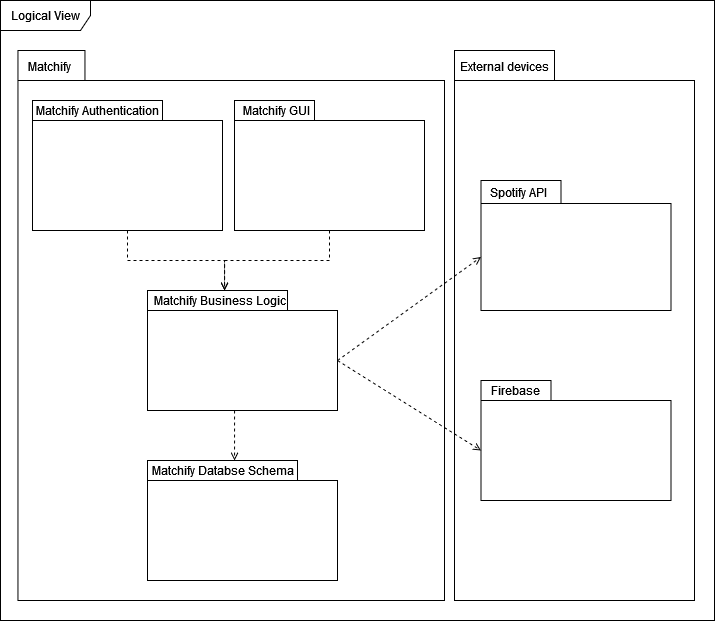

The diagram above was exported from draw.io. Its source (the exported page's mxGraphModel, read from the mxfile embedded in the PNG):
<mxGraphModel dx="1235" dy="666" grid="1" gridSize="10" guides="1" tooltips="1" connect="1" arrows="1" fold="1" page="1" pageScale="1" pageWidth="827" pageHeight="1169" math="0" shadow="0">
  <root>
    <mxCell id="0" />
    <mxCell id="1" parent="0" />
    <mxCell id="p2hf4RRdM6HndcDCy3qF-86" value="" style="shape=folder;fontStyle=1;spacingTop=10;tabWidth=67;tabHeight=30;tabPosition=left;html=1;whiteSpace=wrap;" vertex="1" parent="1">
      <mxGeometry x="113.46" y="650" width="426.54" height="550" as="geometry" />
    </mxCell>
    <mxCell id="p2hf4RRdM6HndcDCy3qF-87" value="Logical View" style="shape=umlFrame;whiteSpace=wrap;html=1;pointerEvents=0;width=90;height=30;" vertex="1" parent="1">
      <mxGeometry x="96" y="600" width="714" height="620" as="geometry" />
    </mxCell>
    <mxCell id="p2hf4RRdM6HndcDCy3qF-88" style="edgeStyle=orthogonalEdgeStyle;rounded=0;orthogonalLoop=1;jettySize=auto;html=1;endArrow=open;endFill=0;dashed=1;" edge="1" parent="1" source="p2hf4RRdM6HndcDCy3qF-108" target="p2hf4RRdM6HndcDCy3qF-91">
      <mxGeometry relative="1" as="geometry">
        <Array as="points">
          <mxPoint x="425" y="860" />
          <mxPoint x="320" y="860" />
        </Array>
      </mxGeometry>
    </mxCell>
    <mxCell id="p2hf4RRdM6HndcDCy3qF-89" style="edgeStyle=orthogonalEdgeStyle;rounded=0;orthogonalLoop=1;jettySize=auto;html=1;endArrow=open;endFill=0;dashed=1;" edge="1" parent="1" source="p2hf4RRdM6HndcDCy3qF-104" target="p2hf4RRdM6HndcDCy3qF-91">
      <mxGeometry relative="1" as="geometry">
        <Array as="points">
          <mxPoint x="223" y="860" />
          <mxPoint x="320" y="860" />
        </Array>
      </mxGeometry>
    </mxCell>
    <mxCell id="p2hf4RRdM6HndcDCy3qF-90" value="" style="group" connectable="0" vertex="1" parent="1">
      <mxGeometry x="243" y="890" width="190" height="120" as="geometry" />
    </mxCell>
    <mxCell id="p2hf4RRdM6HndcDCy3qF-91" value="" style="shape=folder;fontStyle=1;spacingTop=10;tabWidth=140;tabHeight=20;tabPosition=left;html=1;whiteSpace=wrap;" vertex="1" parent="p2hf4RRdM6HndcDCy3qF-90">
      <mxGeometry width="190" height="120" as="geometry" />
    </mxCell>
    <mxCell id="p2hf4RRdM6HndcDCy3qF-92" value="Matchify Business Logic" style="text;html=1;strokeColor=none;fillColor=none;align=center;verticalAlign=middle;whiteSpace=wrap;rounded=0;" vertex="1" parent="p2hf4RRdM6HndcDCy3qF-90">
      <mxGeometry x="5" y="4" width="135" height="11.43" as="geometry" />
    </mxCell>
    <mxCell id="p2hf4RRdM6HndcDCy3qF-93" value="" style="shape=folder;fontStyle=1;spacingTop=10;tabWidth=100;tabHeight=30;tabPosition=left;html=1;whiteSpace=wrap;" vertex="1" parent="1">
      <mxGeometry x="550" y="650" width="240" height="550" as="geometry" />
    </mxCell>
    <mxCell id="p2hf4RRdM6HndcDCy3qF-94" value="External devices" style="text;html=1;strokeColor=none;fillColor=none;align=center;verticalAlign=middle;whiteSpace=wrap;rounded=0;" vertex="1" parent="1">
      <mxGeometry x="554" y="654.71" width="93" height="22.86" as="geometry" />
    </mxCell>
    <mxCell id="p2hf4RRdM6HndcDCy3qF-95" value="" style="group" connectable="0" vertex="1" parent="1">
      <mxGeometry x="576.5" y="980" width="190" height="120" as="geometry" />
    </mxCell>
    <mxCell id="p2hf4RRdM6HndcDCy3qF-96" value="" style="group" connectable="0" vertex="1" parent="p2hf4RRdM6HndcDCy3qF-95">
      <mxGeometry width="190" height="120" as="geometry" />
    </mxCell>
    <mxCell id="p2hf4RRdM6HndcDCy3qF-97" value="" style="shape=folder;fontStyle=1;spacingTop=10;tabWidth=70;tabHeight=20;tabPosition=left;html=1;whiteSpace=wrap;" vertex="1" parent="p2hf4RRdM6HndcDCy3qF-96">
      <mxGeometry width="190" height="120" as="geometry" />
    </mxCell>
    <mxCell id="p2hf4RRdM6HndcDCy3qF-98" value="Firebase" style="text;html=1;strokeColor=none;fillColor=none;align=center;verticalAlign=middle;whiteSpace=wrap;rounded=0;" vertex="1" parent="p2hf4RRdM6HndcDCy3qF-96">
      <mxGeometry x="1" y="4" width="67" height="11.43" as="geometry" />
    </mxCell>
    <mxCell id="p2hf4RRdM6HndcDCy3qF-99" value="" style="group" connectable="0" vertex="1" parent="1">
      <mxGeometry x="573.5" y="780.0028571428571" width="193" height="130" as="geometry" />
    </mxCell>
    <mxCell id="p2hf4RRdM6HndcDCy3qF-100" value="" style="shape=folder;fontStyle=1;spacingTop=10;tabWidth=80;tabHeight=23;tabPosition=left;html=1;whiteSpace=wrap;" vertex="1" parent="p2hf4RRdM6HndcDCy3qF-99">
      <mxGeometry x="3" width="190" height="130" as="geometry" />
    </mxCell>
    <mxCell id="p2hf4RRdM6HndcDCy3qF-101" value="Spotify API" style="text;html=1;strokeColor=none;fillColor=none;align=center;verticalAlign=middle;whiteSpace=wrap;rounded=0;" vertex="1" parent="p2hf4RRdM6HndcDCy3qF-99">
      <mxGeometry y="5.267142857142886" width="80" height="13.06" as="geometry" />
    </mxCell>
    <mxCell id="p2hf4RRdM6HndcDCy3qF-102" style="edgeStyle=orthogonalEdgeStyle;rounded=0;orthogonalLoop=1;jettySize=auto;html=1;exitX=0.5;exitY=1;exitDx=0;exitDy=0;exitPerimeter=0;" edge="1" parent="p2hf4RRdM6HndcDCy3qF-99" source="p2hf4RRdM6HndcDCy3qF-100" target="p2hf4RRdM6HndcDCy3qF-100">
      <mxGeometry relative="1" as="geometry" />
    </mxCell>
    <mxCell id="p2hf4RRdM6HndcDCy3qF-103" value="Matchify" style="text;html=1;strokeColor=none;fillColor=none;align=center;verticalAlign=middle;whiteSpace=wrap;rounded=0;" vertex="1" parent="1">
      <mxGeometry x="120" y="654.7142857142858" width="50" height="22.857142857142854" as="geometry" />
    </mxCell>
    <mxCell id="p2hf4RRdM6HndcDCy3qF-104" value="" style="shape=folder;fontStyle=1;spacingTop=10;tabWidth=130;tabHeight=20;tabPosition=left;html=1;whiteSpace=wrap;" vertex="1" parent="1">
      <mxGeometry x="128" y="700.0028571428571" width="190" height="130" as="geometry" />
    </mxCell>
    <mxCell id="p2hf4RRdM6HndcDCy3qF-105" value="Matchify Authentication" style="text;html=1;strokeColor=none;fillColor=none;align=center;verticalAlign=middle;whiteSpace=wrap;rounded=0;" vertex="1" parent="1">
      <mxGeometry x="128" y="703.0014285714286" width="130" height="13.062857142857142" as="geometry" />
    </mxCell>
    <mxCell id="p2hf4RRdM6HndcDCy3qF-106" style="edgeStyle=orthogonalEdgeStyle;rounded=0;orthogonalLoop=1;jettySize=auto;html=1;exitX=0.5;exitY=1;exitDx=0;exitDy=0;exitPerimeter=0;" edge="1" parent="1" source="p2hf4RRdM6HndcDCy3qF-104" target="p2hf4RRdM6HndcDCy3qF-104">
      <mxGeometry relative="1" as="geometry" />
    </mxCell>
    <mxCell id="p2hf4RRdM6HndcDCy3qF-107" value="" style="group" connectable="0" vertex="1" parent="1">
      <mxGeometry x="330" y="700" width="190" height="130" as="geometry" />
    </mxCell>
    <mxCell id="p2hf4RRdM6HndcDCy3qF-108" value="" style="shape=folder;fontStyle=1;spacingTop=10;tabWidth=80;tabHeight=20;tabPosition=left;html=1;whiteSpace=wrap;" vertex="1" parent="p2hf4RRdM6HndcDCy3qF-107">
      <mxGeometry width="190" height="130" as="geometry" />
    </mxCell>
    <mxCell id="p2hf4RRdM6HndcDCy3qF-109" value="Matchify GUI" style="text;html=1;strokeColor=none;fillColor=none;align=center;verticalAlign=middle;whiteSpace=wrap;rounded=0;" vertex="1" parent="p2hf4RRdM6HndcDCy3qF-107">
      <mxGeometry x="4" y="4.63" width="76" height="11.43" as="geometry" />
    </mxCell>
    <mxCell id="p2hf4RRdM6HndcDCy3qF-110" value="" style="shape=folder;fontStyle=1;spacingTop=10;tabWidth=150;tabHeight=20;tabPosition=left;html=1;whiteSpace=wrap;" vertex="1" parent="1">
      <mxGeometry x="243" y="1060" width="190" height="120" as="geometry" />
    </mxCell>
    <mxCell id="p2hf4RRdM6HndcDCy3qF-111" value="Matchify Databse Schema" style="text;html=1;strokeColor=none;fillColor=none;align=center;verticalAlign=middle;whiteSpace=wrap;rounded=0;" vertex="1" parent="1">
      <mxGeometry x="246" y="1064" width="145" height="11.43" as="geometry" />
    </mxCell>
    <mxCell id="p2hf4RRdM6HndcDCy3qF-112" style="edgeStyle=orthogonalEdgeStyle;rounded=0;orthogonalLoop=1;jettySize=auto;html=1;endArrow=open;endFill=0;dashed=1;" edge="1" parent="1" source="p2hf4RRdM6HndcDCy3qF-91" target="p2hf4RRdM6HndcDCy3qF-110">
      <mxGeometry relative="1" as="geometry">
        <Array as="points">
          <mxPoint x="330" y="1030" />
          <mxPoint x="330" y="1030" />
        </Array>
      </mxGeometry>
    </mxCell>
    <mxCell id="p2hf4RRdM6HndcDCy3qF-113" value="" style="endArrow=open;html=1;rounded=0;exitX=0;exitY=0;exitDx=190;exitDy=70;exitPerimeter=0;entryX=0;entryY=0;entryDx=0;entryDy=76.5;entryPerimeter=0;endFill=0;dashed=1;" edge="1" parent="1" source="p2hf4RRdM6HndcDCy3qF-91" target="p2hf4RRdM6HndcDCy3qF-100">
      <mxGeometry width="50" height="50" relative="1" as="geometry">
        <mxPoint x="410" y="840" as="sourcePoint" />
        <mxPoint x="460" y="790" as="targetPoint" />
      </mxGeometry>
    </mxCell>
    <mxCell id="p2hf4RRdM6HndcDCy3qF-114" value="" style="endArrow=open;html=1;rounded=0;exitX=0;exitY=0;exitDx=190;exitDy=70;exitPerimeter=0;entryX=0;entryY=0;entryDx=0;entryDy=70;entryPerimeter=0;endFill=0;dashed=1;" edge="1" parent="1" source="p2hf4RRdM6HndcDCy3qF-91" target="p2hf4RRdM6HndcDCy3qF-97">
      <mxGeometry width="50" height="50" relative="1" as="geometry">
        <mxPoint x="443" y="970" as="sourcePoint" />
        <mxPoint x="587" y="867" as="targetPoint" />
      </mxGeometry>
    </mxCell>
  </root>
</mxGraphModel>